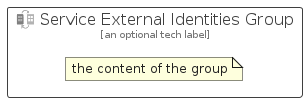

The diagram above was rendered by PlantUML. Its source (embedded in the PNG):
@startuml
' configures the library
!global $INCLUSION_MODE="local"
!global $LIB_BASE_LOCATION="../../.."

' loads the library's bootstrap
!include $LIB_BASE_LOCATION/bootstrap.puml

' loads the package bootstrap
include('azure-11/bootstrap')

' loads the Item which embeds the element ServiceExternalIdentitiesGroup
include('azure-11/Item/Identity/ServiceExternalIdentities')

' renders the element
ServiceExternalIdentitiesGroup('ServiceExternalIdentitiesGroup', 'Service External Identities Group', 'an optional tech label') {
    note as note
        the content of the group
    end note
}
@enduml